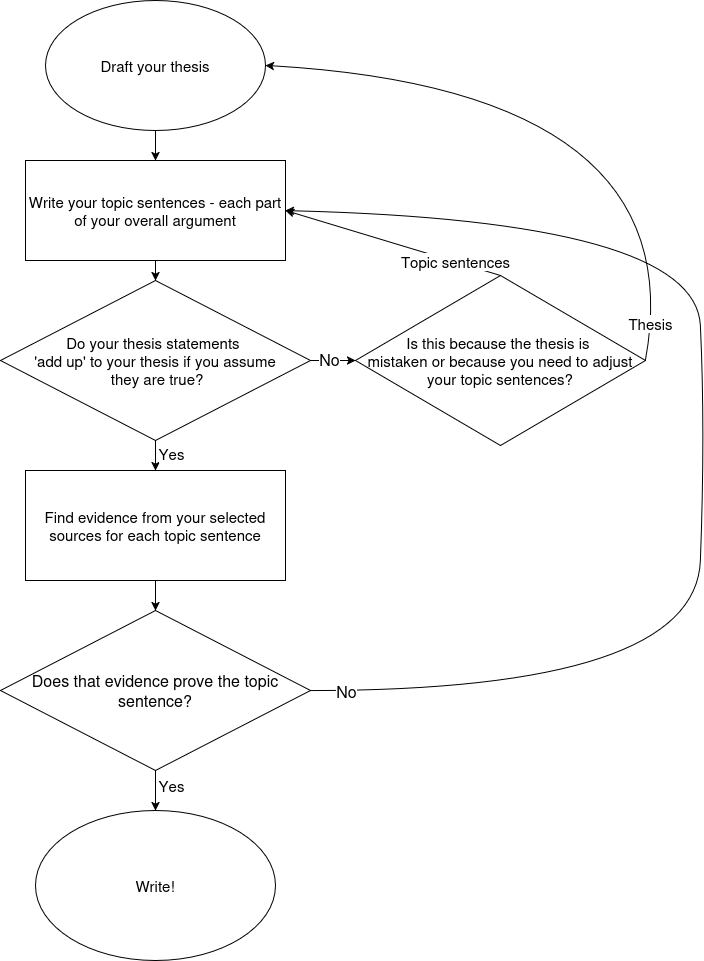

The diagram above was exported from draw.io. Its source (the exported page's mxGraphModel, read from the mxfile embedded in the PNG):
<mxGraphModel dx="1877" dy="1011" grid="1" gridSize="10" guides="1" tooltips="1" connect="1" arrows="1" fold="1" page="1" pageScale="1" pageWidth="850" pageHeight="1100" math="0" shadow="0">
  <root>
    <mxCell id="0" />
    <mxCell id="1" parent="0" />
    <mxCell id="Yy4avEKnt45kb5aCeP5_-1" parent="1" style="ellipse;whiteSpace=wrap;html=1;" value="&lt;font style=&quot;font-size: 15px;&quot;&gt;Draft your thesis&lt;/font&gt;" vertex="1">
      <mxGeometry height="130" width="220" x="150" as="geometry" />
    </mxCell>
    <mxCell id="Yy4avEKnt45kb5aCeP5_-14" edge="1" parent="1" source="Yy4avEKnt45kb5aCeP5_-2" style="edgeStyle=orthogonalEdgeStyle;rounded=0;orthogonalLoop=1;jettySize=auto;html=1;" target="Yy4avEKnt45kb5aCeP5_-3" value="">
      <mxGeometry relative="1" as="geometry" />
    </mxCell>
    <mxCell id="Yy4avEKnt45kb5aCeP5_-2" parent="1" style="rounded=0;whiteSpace=wrap;html=1;" value="&lt;font style=&quot;font-size: 15px;&quot;&gt;Write your topic sentences - each part of your overall argument&lt;/font&gt;" vertex="1">
      <mxGeometry height="100" width="260" x="130" y="160" as="geometry" />
    </mxCell>
    <mxCell id="Yy4avEKnt45kb5aCeP5_-15" edge="1" parent="1" source="Yy4avEKnt45kb5aCeP5_-3" style="edgeStyle=orthogonalEdgeStyle;rounded=0;orthogonalLoop=1;jettySize=auto;html=1;" target="Yy4avEKnt45kb5aCeP5_-10" value="">
      <mxGeometry relative="1" as="geometry" />
    </mxCell>
    <mxCell id="Yy4avEKnt45kb5aCeP5_-27" connectable="0" parent="Yy4avEKnt45kb5aCeP5_-15" style="edgeLabel;html=1;align=center;verticalAlign=middle;resizable=0;points=[];" value="&lt;font style=&quot;font-size: 15px;&quot;&gt;Yes&lt;/font&gt;" vertex="1">
      <mxGeometry relative="1" x="0.64" y="-2" as="geometry">
        <mxPoint x="17" y="-9" as="offset" />
      </mxGeometry>
    </mxCell>
    <mxCell id="Yy4avEKnt45kb5aCeP5_-18" edge="1" parent="1" source="Yy4avEKnt45kb5aCeP5_-3" style="edgeStyle=orthogonalEdgeStyle;rounded=0;orthogonalLoop=1;jettySize=auto;html=1;" target="Yy4avEKnt45kb5aCeP5_-8" value="">
      <mxGeometry relative="1" as="geometry" />
    </mxCell>
    <mxCell id="Yy4avEKnt45kb5aCeP5_-3" parent="1" style="rhombus;whiteSpace=wrap;html=1;" value="&lt;div&gt;&lt;font style=&quot;font-size: 15px;&quot;&gt;Do your thesis statements&amp;nbsp;&lt;/font&gt;&lt;/div&gt;&lt;div&gt;&lt;font style=&quot;font-size: 15px;&quot;&gt;'add up'&amp;nbsp;to your thesis if you assume&lt;/font&gt;&lt;/div&gt;&lt;div&gt;&lt;font style=&quot;font-size: 15px;&quot;&gt;&amp;nbsp;they are true?&lt;/font&gt;&lt;/div&gt;" vertex="1">
      <mxGeometry height="160" width="310" x="105" y="280" as="geometry" />
    </mxCell>
    <mxCell id="Yy4avEKnt45kb5aCeP5_-6" edge="1" parent="1" source="Yy4avEKnt45kb5aCeP5_-1" style="endArrow=classic;html=1;rounded=0;exitX=0.5;exitY=1;exitDx=0;exitDy=0;entryX=0.5;entryY=0;entryDx=0;entryDy=0;" target="Yy4avEKnt45kb5aCeP5_-2" value="">
      <mxGeometry height="50" relative="1" width="50" as="geometry">
        <mxPoint x="150" y="420" as="sourcePoint" />
        <mxPoint x="200" y="370" as="targetPoint" />
      </mxGeometry>
    </mxCell>
    <mxCell id="Yy4avEKnt45kb5aCeP5_-8" parent="1" style="rhombus;whiteSpace=wrap;html=1;fontSize=15;" value="&lt;div&gt;Is this because the thesis is&amp;nbsp;&lt;/div&gt;&lt;div&gt;mistaken or because you need to adjust your topic sentences?&lt;/div&gt;" vertex="1">
      <mxGeometry height="170" width="290" x="460" y="275" as="geometry" />
    </mxCell>
    <mxCell id="Yy4avEKnt45kb5aCeP5_-16" edge="1" parent="1" source="Yy4avEKnt45kb5aCeP5_-10" style="edgeStyle=orthogonalEdgeStyle;rounded=0;orthogonalLoop=1;jettySize=auto;html=1;" target="Yy4avEKnt45kb5aCeP5_-11" value="">
      <mxGeometry relative="1" as="geometry" />
    </mxCell>
    <mxCell id="Yy4avEKnt45kb5aCeP5_-10" parent="1" style="rounded=0;whiteSpace=wrap;html=1;" value="&lt;font style=&quot;font-size: 15px;&quot;&gt;Find evidence from your selected sources for each topic sentence&lt;/font&gt;" vertex="1">
      <mxGeometry height="110" width="260" x="130" y="470" as="geometry" />
    </mxCell>
    <mxCell id="Yy4avEKnt45kb5aCeP5_-17" edge="1" parent="1" source="Yy4avEKnt45kb5aCeP5_-11" style="edgeStyle=orthogonalEdgeStyle;rounded=0;orthogonalLoop=1;jettySize=auto;html=1;" target="Yy4avEKnt45kb5aCeP5_-12" value="">
      <mxGeometry relative="1" as="geometry" />
    </mxCell>
    <mxCell id="Yy4avEKnt45kb5aCeP5_-11" parent="1" style="rhombus;whiteSpace=wrap;html=1;fontSize=16;" value="Does that evidence prove the topic sentence?" vertex="1">
      <mxGeometry height="160" width="310" x="105" y="610" as="geometry" />
    </mxCell>
    <mxCell id="Yy4avEKnt45kb5aCeP5_-12" parent="1" style="ellipse;whiteSpace=wrap;html=1;fontSize=15;" value="Write!" vertex="1">
      <mxGeometry height="150" width="240" x="140" y="810" as="geometry" />
    </mxCell>
    <mxCell id="Yy4avEKnt45kb5aCeP5_-19" edge="1" parent="1" source="Yy4avEKnt45kb5aCeP5_-11" style="curved=1;endArrow=classic;html=1;rounded=0;exitX=1;exitY=0.5;exitDx=0;exitDy=0;entryX=1;entryY=0.5;entryDx=0;entryDy=0;" target="Yy4avEKnt45kb5aCeP5_-2" value="">
      <mxGeometry height="50" relative="1" width="50" as="geometry">
        <Array as="points">
          <mxPoint x="800" y="690" />
          <mxPoint x="810" y="430" />
          <mxPoint x="800" y="220" />
        </Array>
        <mxPoint x="420" y="530" as="sourcePoint" />
        <mxPoint x="470" y="480" as="targetPoint" />
      </mxGeometry>
    </mxCell>
    <mxCell id="Yy4avEKnt45kb5aCeP5_-20" connectable="0" parent="Yy4avEKnt45kb5aCeP5_-19" style="edgeLabel;html=1;align=center;verticalAlign=middle;resizable=0;points=[];fontSize=16;" value="No" vertex="1">
      <mxGeometry relative="1" x="0.181" as="geometry">
        <mxPoint x="-355" y="362" as="offset" />
      </mxGeometry>
    </mxCell>
    <mxCell id="Yy4avEKnt45kb5aCeP5_-22" edge="1" parent="1" source="Yy4avEKnt45kb5aCeP5_-8" style="endArrow=classic;html=1;rounded=0;exitX=0.5;exitY=0;exitDx=0;exitDy=0;entryX=1;entryY=0.5;entryDx=0;entryDy=0;" target="Yy4avEKnt45kb5aCeP5_-2" value="">
      <mxGeometry height="50" relative="1" width="50" as="geometry">
        <mxPoint x="420" y="440" as="sourcePoint" />
        <mxPoint x="470" y="390" as="targetPoint" />
      </mxGeometry>
    </mxCell>
    <mxCell id="Yy4avEKnt45kb5aCeP5_-25" connectable="0" parent="Yy4avEKnt45kb5aCeP5_-22" style="edgeLabel;html=1;align=center;verticalAlign=middle;resizable=0;points=[];" value="&lt;font style=&quot;font-size: 15px;&quot;&gt;Topic sentences&lt;/font&gt;" vertex="1">
      <mxGeometry relative="1" x="-0.5855" y="2" as="geometry">
        <mxPoint y="-3" as="offset" />
      </mxGeometry>
    </mxCell>
    <mxCell id="Yy4avEKnt45kb5aCeP5_-23" edge="1" parent="1" source="Yy4avEKnt45kb5aCeP5_-8" style="curved=1;endArrow=classic;html=1;rounded=0;exitX=1;exitY=0.5;exitDx=0;exitDy=0;entryX=1;entryY=0.5;entryDx=0;entryDy=0;" target="Yy4avEKnt45kb5aCeP5_-1" value="">
      <mxGeometry height="50" relative="1" width="50" as="geometry">
        <Array as="points">
          <mxPoint x="800" y="90" />
        </Array>
        <mxPoint x="420" y="440" as="sourcePoint" />
        <mxPoint x="470" y="390" as="targetPoint" />
      </mxGeometry>
    </mxCell>
    <mxCell id="Yy4avEKnt45kb5aCeP5_-24" connectable="0" parent="Yy4avEKnt45kb5aCeP5_-23" style="edgeLabel;html=1;align=center;verticalAlign=middle;resizable=0;points=[];fontSize=15;" value="Thesis" vertex="1">
      <mxGeometry relative="1" x="-0.8948" y="3" as="geometry">
        <mxPoint as="offset" />
      </mxGeometry>
    </mxCell>
    <mxCell id="Yy4avEKnt45kb5aCeP5_-26" connectable="0" parent="1" style="edgeLabel;html=1;align=center;verticalAlign=middle;resizable=0;points=[];fontSize=16;" value="No" vertex="1">
      <mxGeometry x="430" y="390" as="geometry">
        <mxPoint x="3" y="-32" as="offset" />
      </mxGeometry>
    </mxCell>
    <mxCell id="Yy4avEKnt45kb5aCeP5_-28" connectable="0" parent="1" style="edgeLabel;html=1;align=center;verticalAlign=middle;resizable=0;points=[];" value="&lt;font style=&quot;font-size: 15px;&quot;&gt;Yes&lt;/font&gt;" vertex="1">
      <mxGeometry x="275" y="784" as="geometry" />
    </mxCell>
  </root>
</mxGraphModel>